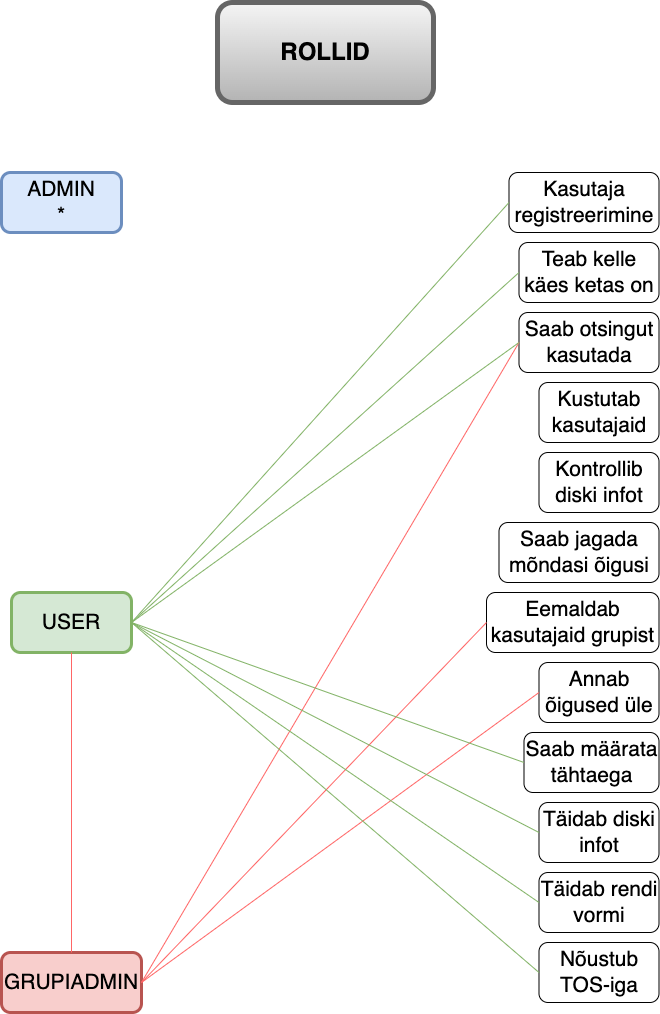

The diagram above was exported from draw.io. Its source (the exported page's mxGraphModel, read from the mxfile embedded in the PNG):
<mxGraphModel dx="905" dy="617" grid="1" gridSize="10" guides="1" tooltips="1" connect="1" arrows="1" fold="1" page="1" pageScale="1" pageWidth="827" pageHeight="1169" math="0" shadow="0">
  <root>
    <mxCell id="0" />
    <mxCell id="1" parent="0" />
    <mxCell id="FQLKxl-_J65COFhehQjI-1" value="&lt;b&gt;&lt;font style=&quot;font-size: 24px&quot;&gt;ROLLID&lt;/font&gt;&lt;/b&gt;" style="rounded=1;whiteSpace=wrap;html=1;fillColor=#f5f5f5;strokeColor=#666666;gradientColor=#b3b3b3;glass=0;shadow=0;sketch=0;strokeWidth=5;" parent="1" vertex="1">
      <mxGeometry x="306" y="30" width="216" height="100" as="geometry" />
    </mxCell>
    <mxCell id="FQLKxl-_J65COFhehQjI-7" value="Kasutaja registreerimine" style="rounded=1;whiteSpace=wrap;html=1;shadow=0;glass=0;sketch=0;fontSize=21;" parent="1" vertex="1">
      <mxGeometry x="597.5" y="200" width="150" height="60" as="geometry" />
    </mxCell>
    <mxCell id="FQLKxl-_J65COFhehQjI-10" value="Saab otsingut kasutada" style="rounded=1;whiteSpace=wrap;html=1;shadow=0;glass=0;sketch=0;fontSize=21;" parent="1" vertex="1">
      <mxGeometry x="607.5" y="340" width="140" height="60" as="geometry" />
    </mxCell>
    <mxCell id="FQLKxl-_J65COFhehQjI-11" value="Kustutab kasutajaid" style="rounded=1;whiteSpace=wrap;html=1;shadow=0;glass=0;sketch=0;fontSize=21;" parent="1" vertex="1">
      <mxGeometry x="627.5" y="410" width="120" height="60" as="geometry" />
    </mxCell>
    <mxCell id="FQLKxl-_J65COFhehQjI-12" value="Kontrollib diski infot" style="rounded=1;whiteSpace=wrap;html=1;shadow=0;glass=0;sketch=0;fontSize=21;" parent="1" vertex="1">
      <mxGeometry x="627.5" y="480" width="120" height="60" as="geometry" />
    </mxCell>
    <mxCell id="FQLKxl-_J65COFhehQjI-15" value="Saab jagada mõndasi õigusi" style="rounded=1;whiteSpace=wrap;html=1;shadow=0;glass=0;sketch=0;fontSize=21;strokeWidth=1;" parent="1" vertex="1">
      <mxGeometry x="587.5" y="550" width="160" height="60" as="geometry" />
    </mxCell>
    <mxCell id="FQLKxl-_J65COFhehQjI-16" value="Teab kelle käes ketas on" style="rounded=1;whiteSpace=wrap;html=1;shadow=0;glass=0;sketch=0;fontSize=21;strokeWidth=1;" parent="1" vertex="1">
      <mxGeometry x="607.5" y="270" width="140" height="60" as="geometry" />
    </mxCell>
    <mxCell id="FQLKxl-_J65COFhehQjI-18" value="Saab määrata tähtaega" style="rounded=1;whiteSpace=wrap;html=1;shadow=0;glass=0;sketch=0;fontSize=21;strokeWidth=1;" parent="1" vertex="1">
      <mxGeometry x="612.5" y="760" width="135" height="60" as="geometry" />
    </mxCell>
    <mxCell id="FQLKxl-_J65COFhehQjI-19" value="Täidab diski infot" style="rounded=1;whiteSpace=wrap;html=1;shadow=0;glass=0;sketch=0;fontSize=21;strokeWidth=1;" parent="1" vertex="1">
      <mxGeometry x="627.5" y="830" width="120" height="60" as="geometry" />
    </mxCell>
    <mxCell id="FQLKxl-_J65COFhehQjI-20" value="Täidab rendi vormi" style="rounded=1;whiteSpace=wrap;html=1;shadow=0;glass=0;sketch=0;fontSize=21;strokeWidth=1;" parent="1" vertex="1">
      <mxGeometry x="627.5" y="900" width="120" height="60" as="geometry" />
    </mxCell>
    <mxCell id="FQLKxl-_J65COFhehQjI-21" value="Nõustub TOS-iga" style="rounded=1;whiteSpace=wrap;html=1;shadow=0;glass=0;sketch=0;fontSize=21;strokeWidth=1;" parent="1" vertex="1">
      <mxGeometry x="627.5" y="970" width="120" height="60" as="geometry" />
    </mxCell>
    <mxCell id="FQLKxl-_J65COFhehQjI-22" value="ADMIN&lt;br&gt;*" style="rounded=1;whiteSpace=wrap;html=1;shadow=0;glass=0;sketch=0;fontSize=21;strokeWidth=3;fillColor=#dae8fc;strokeColor=#6c8ebf;" parent="1" vertex="1">
      <mxGeometry x="90" y="200" width="120" height="60" as="geometry" />
    </mxCell>
    <mxCell id="FQLKxl-_J65COFhehQjI-23" value="USER" style="rounded=1;whiteSpace=wrap;html=1;shadow=0;glass=0;sketch=0;fontSize=21;strokeWidth=3;fillColor=#d5e8d4;strokeColor=#82b366;" parent="1" vertex="1">
      <mxGeometry x="100" y="620" width="120" height="60" as="geometry" />
    </mxCell>
    <mxCell id="FQLKxl-_J65COFhehQjI-24" value="GRUPIADMIN" style="rounded=1;whiteSpace=wrap;html=1;shadow=0;glass=0;sketch=0;fontSize=21;strokeWidth=3;fillColor=#f8cecc;strokeColor=#b85450;" parent="1" vertex="1">
      <mxGeometry x="90" y="980" width="140" height="60" as="geometry" />
    </mxCell>
    <mxCell id="FQLKxl-_J65COFhehQjI-26" value="Eemaldab kasutajaid grupist" style="rounded=1;whiteSpace=wrap;html=1;shadow=0;glass=0;sketch=0;fontSize=21;strokeWidth=1;" parent="1" vertex="1">
      <mxGeometry x="575" y="620" width="172.5" height="60" as="geometry" />
    </mxCell>
    <mxCell id="FQLKxl-_J65COFhehQjI-28" value="Annab õigused üle" style="rounded=1;whiteSpace=wrap;html=1;shadow=0;glass=0;sketch=0;fontSize=21;strokeWidth=1;" parent="1" vertex="1">
      <mxGeometry x="627.5" y="690" width="120" height="60" as="geometry" />
    </mxCell>
    <mxCell id="FQLKxl-_J65COFhehQjI-29" value="" style="endArrow=none;html=1;rounded=0;fontSize=21;entryX=0.5;entryY=1;entryDx=0;entryDy=0;exitX=0.5;exitY=0;exitDx=0;exitDy=0;fillColor=#f8cecc;strokeColor=#FF6666;" parent="1" source="FQLKxl-_J65COFhehQjI-24" target="FQLKxl-_J65COFhehQjI-23" edge="1">
      <mxGeometry width="50" height="50" relative="1" as="geometry">
        <mxPoint x="440" y="840" as="sourcePoint" />
        <mxPoint x="490" y="790" as="targetPoint" />
      </mxGeometry>
    </mxCell>
    <mxCell id="FQLKxl-_J65COFhehQjI-30" value="" style="endArrow=none;html=1;rounded=0;fontSize=21;strokeColor=#FF6666;exitX=1;exitY=0.5;exitDx=0;exitDy=0;entryX=0;entryY=0.5;entryDx=0;entryDy=0;" parent="1" source="FQLKxl-_J65COFhehQjI-24" target="FQLKxl-_J65COFhehQjI-26" edge="1">
      <mxGeometry width="50" height="50" relative="1" as="geometry">
        <mxPoint x="370" y="830" as="sourcePoint" />
        <mxPoint x="420" y="780" as="targetPoint" />
      </mxGeometry>
    </mxCell>
    <mxCell id="FQLKxl-_J65COFhehQjI-31" value="" style="endArrow=none;html=1;rounded=0;fontSize=21;strokeColor=#FF6666;entryX=0;entryY=0.5;entryDx=0;entryDy=0;exitX=1;exitY=0.5;exitDx=0;exitDy=0;" parent="1" target="FQLKxl-_J65COFhehQjI-28" edge="1" source="FQLKxl-_J65COFhehQjI-24">
      <mxGeometry width="50" height="50" relative="1" as="geometry">
        <mxPoint x="230" y="1060" as="sourcePoint" />
        <mxPoint x="420" y="780" as="targetPoint" />
      </mxGeometry>
    </mxCell>
    <mxCell id="FQLKxl-_J65COFhehQjI-32" value="" style="endArrow=none;html=1;rounded=0;fontSize=21;strokeColor=#FF6666;entryX=0;entryY=0.5;entryDx=0;entryDy=0;exitX=1;exitY=0.5;exitDx=0;exitDy=0;" parent="1" target="FQLKxl-_J65COFhehQjI-10" edge="1" source="FQLKxl-_J65COFhehQjI-24">
      <mxGeometry width="50" height="50" relative="1" as="geometry">
        <mxPoint x="230" y="1060" as="sourcePoint" />
        <mxPoint x="420" y="610" as="targetPoint" />
      </mxGeometry>
    </mxCell>
    <mxCell id="FQLKxl-_J65COFhehQjI-33" value="" style="endArrow=none;html=1;rounded=0;fontSize=21;strokeColor=#82b366;entryX=0;entryY=0.5;entryDx=0;entryDy=0;exitX=1;exitY=0.5;exitDx=0;exitDy=0;fillColor=#d5e8d4;" parent="1" source="FQLKxl-_J65COFhehQjI-23" target="FQLKxl-_J65COFhehQjI-21" edge="1">
      <mxGeometry width="50" height="50" relative="1" as="geometry">
        <mxPoint x="370" y="990" as="sourcePoint" />
        <mxPoint x="420" y="940" as="targetPoint" />
      </mxGeometry>
    </mxCell>
    <mxCell id="FQLKxl-_J65COFhehQjI-34" value="" style="endArrow=none;html=1;rounded=0;fontSize=21;strokeColor=#82b366;exitX=1;exitY=0.5;exitDx=0;exitDy=0;entryX=0;entryY=0.5;entryDx=0;entryDy=0;fillColor=#d5e8d4;" parent="1" source="FQLKxl-_J65COFhehQjI-23" target="FQLKxl-_J65COFhehQjI-18" edge="1">
      <mxGeometry width="50" height="50" relative="1" as="geometry">
        <mxPoint x="370" y="990" as="sourcePoint" />
        <mxPoint x="420" y="940" as="targetPoint" />
      </mxGeometry>
    </mxCell>
    <mxCell id="FQLKxl-_J65COFhehQjI-35" value="" style="endArrow=none;html=1;rounded=0;fontSize=21;strokeColor=#82b366;exitX=0;exitY=0.5;exitDx=0;exitDy=0;entryX=1;entryY=0.5;entryDx=0;entryDy=0;fillColor=#d5e8d4;" parent="1" source="FQLKxl-_J65COFhehQjI-19" target="FQLKxl-_J65COFhehQjI-23" edge="1">
      <mxGeometry width="50" height="50" relative="1" as="geometry">
        <mxPoint x="370" y="990" as="sourcePoint" />
        <mxPoint x="420" y="940" as="targetPoint" />
      </mxGeometry>
    </mxCell>
    <mxCell id="FQLKxl-_J65COFhehQjI-36" value="" style="endArrow=none;html=1;rounded=0;fontSize=21;strokeColor=#82b366;entryX=0;entryY=0.5;entryDx=0;entryDy=0;exitX=1;exitY=0.5;exitDx=0;exitDy=0;fillColor=#d5e8d4;" parent="1" source="FQLKxl-_J65COFhehQjI-23" target="FQLKxl-_J65COFhehQjI-20" edge="1">
      <mxGeometry width="50" height="50" relative="1" as="geometry">
        <mxPoint x="370" y="990" as="sourcePoint" />
        <mxPoint x="420" y="940" as="targetPoint" />
      </mxGeometry>
    </mxCell>
    <mxCell id="FQLKxl-_J65COFhehQjI-37" value="" style="endArrow=none;html=1;rounded=0;fontSize=21;strokeColor=#82b366;exitX=1;exitY=0.5;exitDx=0;exitDy=0;entryX=0;entryY=0.5;entryDx=0;entryDy=0;fillColor=#d5e8d4;" parent="1" source="FQLKxl-_J65COFhehQjI-23" target="FQLKxl-_J65COFhehQjI-16" edge="1">
      <mxGeometry width="50" height="50" relative="1" as="geometry">
        <mxPoint x="370" y="910" as="sourcePoint" />
        <mxPoint x="420" y="860" as="targetPoint" />
      </mxGeometry>
    </mxCell>
    <mxCell id="FQLKxl-_J65COFhehQjI-38" value="" style="endArrow=none;html=1;rounded=0;fontSize=21;strokeColor=#82b366;exitX=1;exitY=0.5;exitDx=0;exitDy=0;entryX=0;entryY=0.5;entryDx=0;entryDy=0;fillColor=#d5e8d4;" parent="1" source="FQLKxl-_J65COFhehQjI-23" target="FQLKxl-_J65COFhehQjI-10" edge="1">
      <mxGeometry width="50" height="50" relative="1" as="geometry">
        <mxPoint x="370" y="490" as="sourcePoint" />
        <mxPoint x="420" y="440" as="targetPoint" />
      </mxGeometry>
    </mxCell>
    <mxCell id="FQLKxl-_J65COFhehQjI-39" value="" style="endArrow=none;html=1;rounded=0;fontSize=21;strokeColor=#82b366;exitX=1;exitY=0.5;exitDx=0;exitDy=0;entryX=0;entryY=0.5;entryDx=0;entryDy=0;fillColor=#d5e8d4;" parent="1" source="FQLKxl-_J65COFhehQjI-23" target="FQLKxl-_J65COFhehQjI-7" edge="1">
      <mxGeometry width="50" height="50" relative="1" as="geometry">
        <mxPoint x="370" y="490" as="sourcePoint" />
        <mxPoint x="420" y="440" as="targetPoint" />
      </mxGeometry>
    </mxCell>
  </root>
</mxGraphModel>